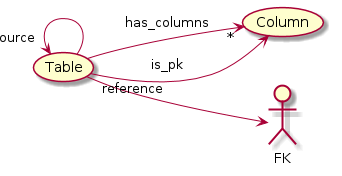

The diagram above was rendered by PlantUML. Its source (embedded in the PNG):
@startuml
skinparam backgroundColor white
left to right direction

(Table) -->"*" (Column): has_columns
Table --> Column: is_pk
Table "source"<-- (Table)
Table "reference" --> FK

@enduml